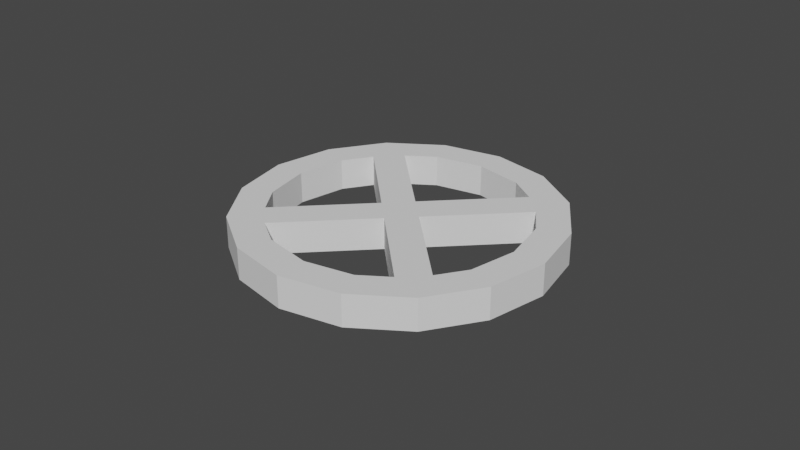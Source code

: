 # Source: field_line_indicator_top.blend  (saved by Blender 3.4.6; exported with 4.5.12 LTS)
import bpy
from mathutils import Matrix  # noqa: F401  (used for matrix-valued properties, if any)

bpy.ops.wm.read_factory_settings(use_empty=True)
scene = bpy.context.scene
scene.name = 'Scene'

# ---- collections
col_collection = bpy.data.collections.new('Collection'); scene.collection.children.link(col_collection)

# ---- world
world_world = bpy.data.worlds.new('World'); scene.world = world_world
world_world.use_nodes = True; world_world.node_tree.nodes.clear()
_N = world_world.node_tree.nodes; _L = world_world.node_tree.links
n0 = _N.new('ShaderNodeOutputWorld'); n0.name = 'World Output'; n0.location = (300, 300)
n1 = _N.new('ShaderNodeBackground'); n1.name = 'Background'; n1.location = (10, 300)
n1.inputs[0].default_value = (0.05088, 0.05088, 0.05088, 1.0)
_L.new(n1.outputs[0], n0.inputs[0])
n0.is_active_output = True
world_world.color = (0.05088, 0.05088, 0.05088)
world_world.use_sun_shadow = False
world_world.sun_shadow_jitter_overblur = 0.0

# ---- meshes
me_cylinder = bpy.data.meshes.new('Cylinder')
me_cylinder.from_pydata([(-0.02828, -0.03536, -0.005), (-0.03536, 0.02828, -0.005), (0.0, 0.05, -0.005), (-0.03536, 0.02828, 0.005), (0.0, 0.05, 0.005), (-0.02828, 0.03536, -0.005), (-0.02828, -0.03536, 0.005), (-0.02828, 0.03536, 0.005), (0.01913, 0.04619, -0.005), (0.02828, -0.03536, -0.005), (-0.03536, -0.02828, -0.005), (0.02828, -0.03536, 0.005), (0.01913, 0.04619, 0.005), (0.03536, -0.02828, -0.005), (0.03536, -0.02828, 0.005), (-0.03536, -0.02828, 0.005), (0.03536, 0.02828, -0.005), (0.03536, 0.03536, -0.005), (0.03536, 0.02828, 0.005), (0.03536, 0.03536, 0.005), (0.04619, 0.01913, -0.005), (0.02828, 0.03536, -0.005), (0.02828, 0.03536, 0.005), (0.04619, 0.01913, 0.005), (0.05, 0.0, -0.005), (0.05, 0.0, 0.005), (0.04619, -0.01913, -0.005), (0.04619, -0.01913, 0.005), (0.03536, -0.03536, -0.005), (0.03536, -0.03536, 0.005), (0.01913, -0.04619, -0.005), (0.01913, -0.04619, 0.005), (0.0, -0.05, -0.005), (0.0, -0.05, 0.005), (-0.01913, -0.04619, -0.005), (-0.01913, -0.04619, 0.005), (-0.03536, -0.03536, -0.005), (-0.03536, -0.03536, 0.005), (-0.04619, -0.01913, -0.005), (-0.04619, -0.01913, 0.005), (-0.05, 0.0, -0.005), (-0.05, 0.0, 0.005), (-0.04619, 0.01913, -0.005), (-0.04619, 0.01913, 0.005), (-0.03536, 0.03536, -0.005), (-0.03536, 0.03536, 0.005), (-0.01913, 0.04619, -0.005), (-0.01913, 0.04619, 0.005), (-0.01531, 0.03696, 0.005), (0.0, 0.04, 0.005), (0.01531, 0.03696, 0.005), (-0.03696, -0.01531, 0.005), (-0.04, 0.0, 0.005), (-0.03696, 0.01531, 0.005), (-0.01531, -0.03696, 0.005), (0.01531, -0.03696, 0.005), (0.0, -0.04, 0.005), (0.04, 0.0, 0.005), (0.03696, -0.01531, 0.005), (0.03696, 0.01531, 0.005), (-0.02828, -0.02828, 0.005), (0.02828, 0.02828, 0.005), (-0.02828, 0.02828, 0.005), (0.02828, -0.02828, 0.005), (0.0, 0.04, -0.005), (0.02828, 0.02828, -0.005), (0.01531, 0.03696, -0.005), (0.02828, -0.02828, -0.005), (0.04, 0.0, -0.005), (0.03696, -0.01531, -0.005), (-0.02828, -0.02828, -0.005), (-0.01531, -0.03696, -0.005), (0.0, -0.04, -0.005), (-0.04, 0.0, -0.005), (-0.02828, 0.02828, -0.005), (-0.03696, 0.01531, -0.005), (0.03696, 0.01531, -0.005), (0.01531, -0.03696, -0.005), (-0.03696, -0.01531, -0.005), (-0.01531, 0.03696, -0.005), (0.0246, 0.03075, 0.005), (0.02405, 0.03112, 0.005), (0.02405, 0.03112, -0.005), (0.03112, 0.02405, 0.005), (0.03112, 0.02405, -0.005), (-0.0246, -0.03075, 0.005), (-0.02405, -0.03112, 0.005), (-0.02405, -0.03112, -0.005), (-0.03112, -0.02405, 0.005), (-0.03112, -0.02405, -0.005), (0.02428, 0.03136, 0.005), (-0.02428, -0.03136, 0.005), (-0.02478, -0.03097, 0.005), (0.02478, 0.03097, 0.005), (0.03112, -0.02405, 0.005), (0.03112, -0.02405, -0.005), (0.02405, -0.03112, 0.005), (0.02405, -0.03112, -0.005), (-0.03075, 0.0246, 0.005), (-0.03112, 0.02405, 0.005), (-0.03112, 0.02405, -0.005), (-0.02405, 0.03112, 0.005), (-0.02405, 0.03112, -0.005), (-0.003928, 0.003143, 0.005), (-0.007071, 2.07e-10, 0.005), (2.07e-10, 0.007071, 0.005), (-0.007071, 2.07e-10, -0.005), (2.07e-10, 0.007071, -0.005), (-0.003143, 0.003928, -0.005), (0.003928, -0.003143, 0.005), (-2.07e-10, -0.007071, 0.005), (0.007071, -2.07e-10, 0.005), (-2.07e-10, -0.007071, -0.005), (0.007071, -2.07e-10, -0.005), (0.003143, -0.003928, -0.005), (0.001969, 0.005102, -0.005), (-0.03136, 0.02428, 0.005), (-0.001522, -0.005549, -0.005), (-0.03097, 0.02478, 0.005), (0.001602, -0.002003, -0.005), (-0.00158, 0.001975, -0.005)], [], [(2, 4, 12, 8), (8, 12, 19, 17), (17, 19, 23, 20), (20, 23, 25, 24), (24, 25, 27, 26), (26, 27, 29, 28), (28, 29, 31, 30), (30, 31, 33, 32), (32, 33, 35, 34), (34, 35, 37, 36), (36, 37, 39, 38), (38, 39, 41, 40), (40, 41, 43, 42), (42, 43, 45, 44), (101, 48, 49, 4, 47, 45, 43, 41, 52, 53, 99, 116, 3, 7), (99, 98, 118, 116), (98, 62, 101, 7, 3, 116, 118), (54, 86, 91, 6, 15, 88, 51, 52, 41, 39, 37, 35, 33, 31, 29, 27, 25, 23, 19, 12, 4, 49, 50, 81, 90, 22, 18, 83, 59, 57, 58, 94, 14, 11, 96, 55, 56), (14, 94, 63, 96, 11), (90, 81, 80, 93), (93, 80, 61, 83, 18, 22, 90), (85, 92, 91, 86), (92, 85, 60, 88, 15, 6, 91), (44, 45, 47, 46), (46, 47, 4, 2), (13, 95, 69, 26, 28, 30, 32, 34, 36, 38, 40, 42, 44, 46, 79, 102, 5, 1, 100, 75, 73, 78, 89, 10, 0, 87, 71, 72, 77, 97, 9), (5, 102, 74, 100, 1), (9, 97, 67, 95, 13), (0, 10, 89, 70, 87), (64, 79, 46, 2, 8, 17, 20, 24, 26, 69, 68, 76, 84, 16, 21, 82, 66), (65, 82, 21, 16, 84), (66, 50, 49, 64), (50, 66, 82, 81), (76, 59, 83, 84), (57, 59, 76, 68), (58, 57, 68, 69), (94, 58, 69, 95), (77, 55, 96, 97), (56, 55, 77, 72), (54, 56, 72, 71), (86, 54, 71, 87), (89, 78, 51, 88), (73, 52, 51, 78), (75, 53, 52, 73), (53, 75, 100, 99), (102, 79, 48, 101), (64, 49, 48, 79), (81, 82, 107, 105), (106, 89, 88, 104), (86, 87, 112, 110), (113, 84, 83, 111), (112, 87, 70, 89, 106, 117), (107, 82, 65, 84, 113, 115), (117, 119, 114, 112), (115, 120, 108, 107), (113, 114, 119, 117, 106, 108, 120, 115), (83, 61, 80, 81, 105, 111), (88, 60, 85, 86, 110, 104), (103, 104, 110, 109), (109, 111, 105, 103), (94, 95, 113, 111), (102, 101, 105, 107), (104, 99, 100, 106), (96, 110, 112, 97), (113, 95, 67, 97, 112, 114), (106, 100, 74, 102, 107, 108), (62, 98, 99, 104, 103, 105, 101), (63, 94, 111, 109, 110, 96)])
_uv = me_cylinder.uv_layers.new(name='UVMap')
_uv.uv.foreach_set('vector', [1.0, 0.5, 1.0, 1.0, 0.9375, 1.0, 0.9375, 0.5, 0.9375, 0.5, 0.9375, 1.0, 0.875, 1.0, 0.875, 0.5, 0.875, 0.5, 0.875, 1.0, 0.8125, 1.0, 0.8125, 0.5, 0.8125, 0.5, 0.8125, 1.0, 0.75, 1.0, 0.75, 0.5, 0.75, 0.5, 0.75, 1.0, 0.6875, 1.0, 0.6875, 0.5, 0.6875, 0.5, 0.6875, 1.0, 0.625, 1.0, 0.625, 0.5, 0.625, 0.5, 0.625, 1.0, 0.5625, 1.0, 0.5625, 0.5, 0.5625, 0.5, 0.5625, 1.0, 0.5, 1.0, 0.5, 0.5, 0.5, 0.5, 0.5, 1.0, 0.4375, 1.0, 0.4375, 0.5, 0.4375, 0.5, 0.4375, 1.0, 0.375, 1.0, 0.375, 0.5, 0.375, 0.5, 0.375, 1.0, 0.3125, 1.0, 0.3125, 0.5, 0.3125, 0.5, 0.3125, 1.0, 0.25, 1.0, 0.25, 0.5, 0.25, 0.5, 0.25, 1.0, 0.1875, 1.0, 0.1875, 0.5, 0.1875, 0.5, 0.1875, 1.0, 0.125, 1.0, 0.125, 0.5, 0.1346, 0.3994, 0.1765, 0.4274, 0.25, 0.442, 0.25, 0.49, 0.1582, 0.4717, 0.08029, 0.4197, 0.02827, 0.3418, 0.01, 0.25, 0.058, 0.25, 0.07262, 0.3235, 0.1006, 0.3654, 0.09949, 0.3666, 0.08029, 0.3858, 0.1142, 0.4197, 0.1006, 0.3654, 0.1024, 0.3681, 0.1013, 0.3689, 0.09949, 0.3666, 0.1024, 0.3681, 0.1142, 0.3858, 0.1346, 0.3994, 0.1142, 0.4197, 0.08029, 0.3858, 0.09949, 0.3666, 0.1013, 0.3689, 0.1765, 0.07262, 0.1346, 0.1006, 0.1334, 0.09949, 0.1142, 0.08029, 0.08029, 0.1142, 0.1006, 0.1346, 0.07262, 0.1765, 0.058, 0.25, 0.01, 0.25, 0.02827, 0.1582, 0.08029, 0.08029, 0.1582, 0.02827, 0.25, 0.01, 0.3418, 0.02827, 0.4197, 0.08029, 0.4717, 0.1582, 0.49, 0.25, 0.4717, 0.3418, 0.4197, 0.4197, 0.3418, 0.4717, 0.25, 0.49, 0.25, 0.442, 0.3235, 0.4274, 0.3654, 0.3994, 0.3666, 0.4005, 0.3858, 0.4197, 0.4197, 0.3858, 0.3994, 0.3654, 0.4274, 0.3235, 0.442, 0.25, 0.4274, 0.1765, 0.3994, 0.1346, 0.4197, 0.1142, 0.3858, 0.08029, 0.3654, 0.1006, 0.3235, 0.07262, 0.25, 0.058, 0.4197, 0.1142, 0.3994, 0.1346, 0.3858, 0.1142, 0.3654, 0.1006, 0.3858, 0.08029, 0.3666, 0.4005, 0.3654, 0.3994, 0.3681, 0.3976, 0.3689, 0.3987, 0.3689, 0.3987, 0.3681, 0.3976, 0.3858, 0.3858, 0.3994, 0.3654, 0.4197, 0.3858, 0.3858, 0.4197, 0.3666, 0.4005, 0.1319, 0.1024, 0.1311, 0.1013, 0.1334, 0.09949, 0.1346, 0.1006, 0.1311, 0.1013, 0.1319, 0.1024, 0.1142, 0.1142, 0.1006, 0.1346, 0.08029, 0.1142, 0.1142, 0.08029, 0.1334, 0.09949, 0.125, 0.5, 0.125, 1.0, 0.0625, 1.0, 0.0625, 0.5, 0.0625, 0.5, 0.0625, 1.0, 0.0, 1.0, 0.0, 0.5, 0.9197, 0.1142, 0.8994, 0.1346, 0.9274, 0.1765, 0.9717, 0.1582, 0.9197, 0.08029, 0.8418, 0.02827, 0.75, 0.01, 0.6582, 0.02827, 0.5803, 0.08029, 0.5283, 0.1582, 0.51, 0.25, 0.5283, 0.3418, 0.5803, 0.4197, 0.6582, 0.4717, 0.6765, 0.4274, 0.6346, 0.3994, 0.6142, 0.4197, 0.5803, 0.3858, 0.6006, 0.3654, 0.5726, 0.3235, 0.558, 0.25, 0.5726, 0.1765, 0.6006, 0.1346, 0.5803, 0.1142, 0.6142, 0.08029, 0.6346, 0.1006, 0.6765, 0.07262, 0.75, 0.058, 0.8235, 0.07262, 0.8654, 0.1006, 0.8858, 0.08029, 0.6142, 0.4197, 0.6346, 0.3994, 0.6142, 0.3858, 0.6006, 0.3654, 0.5803, 0.3858, 0.8858, 0.08029, 0.8654, 0.1006, 0.8858, 0.1142, 0.8994, 0.1346, 0.9197, 0.1142, 0.6142, 0.08029, 0.5803, 0.1142, 0.6006, 0.1346, 0.6142, 0.1142, 0.6346, 0.1006, 0.75, 0.442, 0.6765, 0.4274, 0.6582, 0.4717, 0.75, 0.49, 0.8418, 0.4717, 0.9197, 0.4197, 0.9717, 0.3418, 0.99, 0.25, 0.9717, 0.1582, 0.9274, 0.1765, 0.942, 0.25, 0.9274, 0.3235, 0.8994, 0.3654, 0.9197, 0.3858, 0.8858, 0.4197, 0.8654, 0.3994, 0.8235, 0.4274, 0.8858, 0.3858, 0.8654, 0.3994, 0.8858, 0.4197, 0.9197, 0.3858, 0.8994, 0.3654, 0.9375, 0.5227, 0.9375, 0.9773, 1.0, 0.9773, 1.0, 0.5227, 0.9375, 0.9773, 0.9375, 0.5227, 0.8954, 0.5227, 0.8954, 0.9773, 0.8125, 0.5227, 0.8125, 0.9773, 0.8546, 0.9773, 0.8546, 0.5227, 0.75, 0.9773, 0.8125, 0.9773, 0.8125, 0.5227, 0.75, 0.5227, 0.6875, 0.9773, 0.75, 0.9773, 0.75, 0.5227, 0.6875, 0.5227, 0.6454, 0.9773, 0.6875, 0.9773, 0.6875, 0.5227, 0.6454, 0.5227, 0.5625, 0.5227, 0.5625, 0.9773, 0.6046, 0.9773, 0.6046, 0.5227, 0.5, 0.9773, 0.5625, 0.9773, 0.5625, 0.5227, 0.5, 0.5227, 0.4375, 0.9773, 0.5, 0.9773, 0.5, 0.5227, 0.4375, 0.5227, 0.3954, 0.9773, 0.4375, 0.9773, 0.4375, 0.5227, 0.3954, 0.5227, 0.3546, 0.5227, 0.3125, 0.5227, 0.3125, 0.9773, 0.3546, 0.9773, 0.25, 0.5227, 0.25, 0.9773, 0.3125, 0.9773, 0.3125, 0.5227, 0.1875, 0.5227, 0.1875, 0.9773, 0.25, 0.9773, 0.25, 0.5227, 0.1875, 0.9773, 0.1875, 0.5227, 0.1454, 0.5227, 0.1454, 0.9773, 0.1046, 0.5227, 0.0625, 0.5227, 0.0625, 0.9773, 0.1046, 0.9773, 0.0, 0.5227, 0.0, 0.9773, 0.0625, 0.9773, 0.0625, 0.5227, 0.625, 0.4833, 0.375, 0.4833, 0.375, 0.3889, 0.625, 0.3889, 0.375, 0.3611, 0.375, 0.2667, 0.625, 0.2667, 0.625, 0.3611, 0.625, 0.9833, 0.375, 0.9833, 0.375, 0.8889, 0.625, 0.8889, 0.375, 0.8611, 0.375, 0.7667, 0.625, 0.7667, 0.625, 0.8611, 0.2361, 0.75, 0.1417, 0.75, 0.1389, 0.625, 0.1417, 0.5, 0.2361, 0.5, 0.2361, 0.6962, 0.2639, 0.5, 0.3583, 0.5, 0.3611, 0.625, 0.3583, 0.75, 0.2639, 0.75, 0.2639, 0.5696, 0.2361, 0.6962, 0.2492, 0.6887, 0.2485, 0.75, 0.2361, 0.75, 0.2639, 0.5696, 0.2508, 0.5622, 0.2515, 0.5, 0.2639, 0.5, 0.2639, 0.75, 0.2485, 0.75, 0.2492, 0.6887, 0.2361, 0.6962, 0.2361, 0.5, 0.2515, 0.5, 0.2508, 0.5622, 0.2639, 0.5696, 0.6417, 0.75, 0.6389, 0.625, 0.6413, 0.5163, 0.6417, 0.5, 0.7361, 0.5, 0.7361, 0.75, 0.8583, 0.5, 0.8611, 0.625, 0.8587, 0.7337, 0.8583, 0.75, 0.7639, 0.75, 0.7639, 0.5, 0.7515, 0.5, 0.7639, 0.5, 0.7639, 0.75, 0.7485, 0.75, 0.7485, 0.75, 0.7361, 0.75, 0.7361, 0.5, 0.7515, 0.5, 0.625, 0.4833, 0.375, 0.4833, 0.375, 0.3889, 0.625, 0.3889, 0.375, 0.2667, 0.625, 0.2667, 0.625, 0.3611, 0.375, 0.3611, 0.625, 0.8889, 0.625, 0.9833, 0.375, 0.9833, 0.375, 0.8889, 0.625, 0.7667, 0.625, 0.8611, 0.375, 0.8611, 0.375, 0.7667, 0.2639, 0.5, 0.3583, 0.5, 0.3611, 0.625, 0.3583, 0.75, 0.2639, 0.75, 0.2639, 0.6389, 0.2361, 0.75, 0.1417, 0.75, 0.1389, 0.625, 0.1417, 0.5, 0.2361, 0.5, 0.2361, 0.6111, 0.8611, 0.625, 0.8587, 0.7337, 0.8583, 0.75, 0.7639, 0.75, 0.7639, 0.6389, 0.7639, 0.5, 0.8583, 0.5, 0.6389, 0.625, 0.6417, 0.5, 0.7361, 0.5, 0.7361, 0.6111, 0.7361, 0.75, 0.6417, 0.75])
me_cylinder.materials.append(None)
me_cylinder.update()

# ---- objects
ob_indicatortop = bpy.data.objects.new('IndicatorTop', me_cylinder)

# ---- transforms, parenting, visibility, modifiers, constraints
ob_indicatortop.location = (0.0, 0.0, 0.0)

# ---- collection membership
col_collection.objects.link(ob_indicatortop)

# ---- scene / render settings (as saved in the file)
scene.frame_start = 1; scene.frame_end = 250; scene.frame_set(1)
scene.render.engine = 'BLENDER_EEVEE_NEXT'
scene.cycles.sampling_pattern = 'TABULATED_SOBOL'
scene.cycles.use_light_tree = False
scene.view_settings.view_transform = 'Filmic'
bpy.context.view_layer.update()

# ---- added for rendering (the .blend has no active camera and no usable light): camera, sun
cam_auto = bpy.data.cameras.new('AutoCamera')
cam_auto.lens = 50.0
cam_auto.sensor_width = 36.0
cam_auto.clip_end = 1000.0
ob_auto_camera = bpy.data.objects.new('AutoCamera', cam_auto)
scene.collection.objects.link(ob_auto_camera)
ob_auto_camera.location = (0.185045, -0.222054, 0.148036)
ob_auto_camera.rotation_euler = (1.09748, -7.21219e-08, 0.694738)
scene.camera = ob_auto_camera
light_auto_sun = bpy.data.lights.new('AutoSun', 'SUN')
light_auto_sun.energy = 3.0
light_auto_sun.angle = 0.0523599
ob_auto_sun = bpy.data.objects.new('AutoSun', light_auto_sun)
scene.collection.objects.link(ob_auto_sun)
ob_auto_sun.rotation_euler = (0.872665, 0.174533, 0.523599)
bpy.context.view_layer.update()
